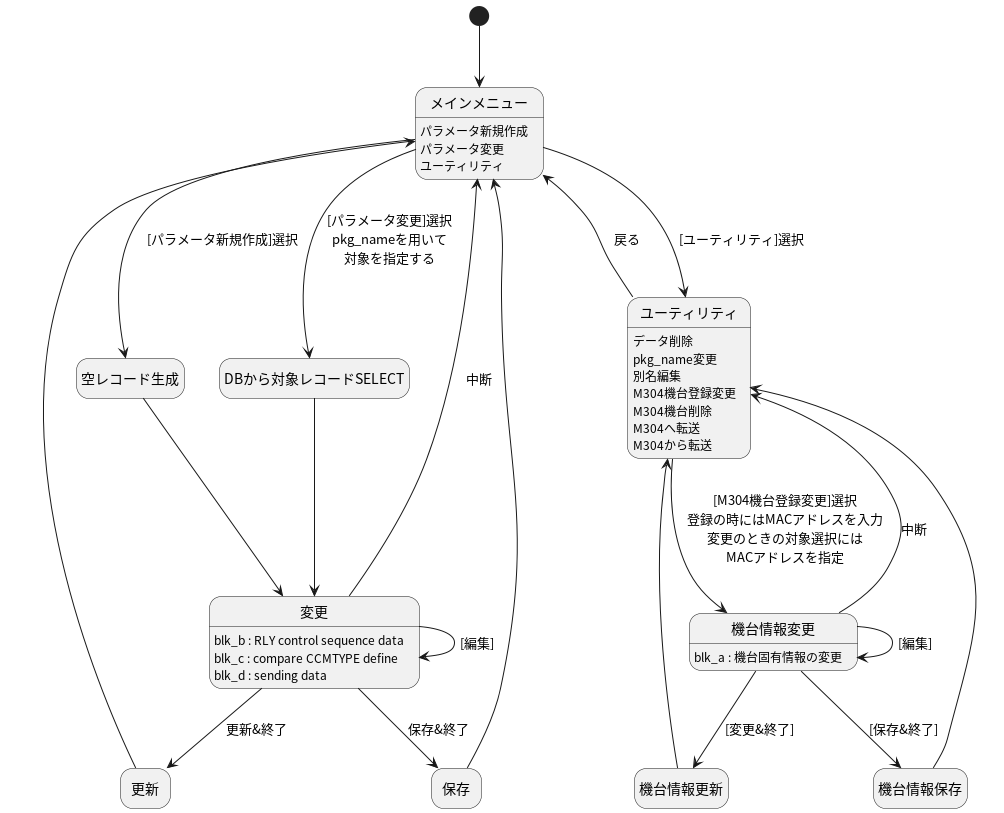

The diagram above was rendered by PlantUML. Its source (embedded in the PNG):
@startuml
hide empty description
[*] --> メインメニュー

state メインメニュー  {
    メインメニュー : パラメータ新規作成
    メインメニュー : パラメータ変更
    メインメニュー : ユーティリティ
}

メインメニュー --> 空レコード生成 : [パラメータ新規作成]選択
メインメニュー --> DBから対象レコードSELECT : [パラメータ変更]選択\npkg_nameを用いて\n対象を指定する
空レコード生成 --> 変更
DBから対象レコードSELECT --> 変更
メインメニュー --> ユーティリティ : [ユーティリティ]選択
ユーティリティ --> メインメニュー : 戻る
ユーティリティ --> 機台情報変更 : [M304機台登録変更]選択\n登録の時にはMACアドレスを入力\n変更のときの対象選択には\nMACアドレスを指定
機台情報変更 --> ユーティリティ : 中断
機台情報変更 --> 機台情報更新 : [変更&終了]
機台情報更新 --> ユーティリティ
機台情報変更 --> 機台情報保存 : [保存&終了]
機台情報保存 --> ユーティリティ

変更 --> メインメニュー : 中断
変更 --> 更新 : 更新&終了
更新 --> メインメニュー
変更 --> 保存 : 保存&終了
保存 --> メインメニュー

state ユーティリティ {
    ユーティリティ : データ削除
    ユーティリティ : pkg_name変更
    ユーティリティ : 別名編集
    ユーティリティ : M304機台登録変更
    ユーティリティ : M304機台削除
    ユーティリティ : M304へ転送
    ユーティリティ : M304から転送
}

state 変更 {
    変更 : blk_b : RLY control sequence data
    変更 : blk_c : compare CCMTYPE define
    変更 : blk_d : sending data
}
変更 --> 変更 : [編集]

state 機台情報変更 {
    機台情報変更 : blk_a : 機台固有情報の変更
}
機台情報変更 --> 機台情報変更 : [編集]

@enduml